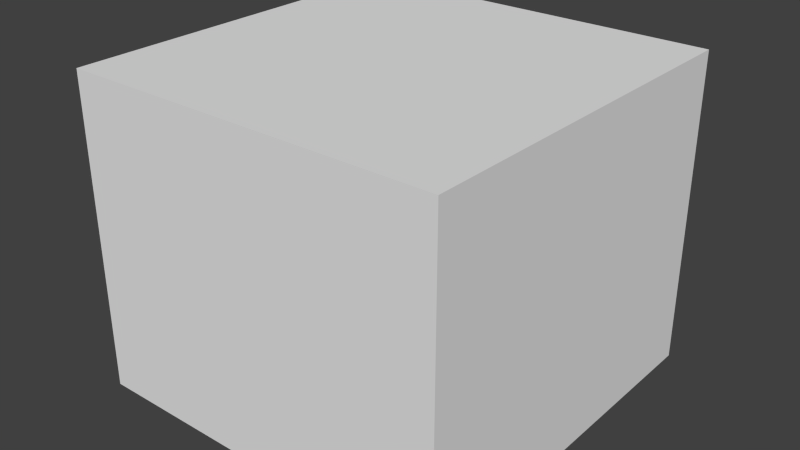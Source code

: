 # Source: busxcvrpanel.blend  (saved by Blender 2.67.0; exported with 4.5.12 LTS)
import bpy
from mathutils import Matrix  # noqa: F401  (used for matrix-valued properties, if any)

bpy.ops.wm.read_factory_settings(use_empty=True)
scene = bpy.context.scene
scene.name = 'Scene'

# ---- collections
col_collection_1 = bpy.data.collections.new('Collection 1'); scene.collection.children.link(col_collection_1)

# ---- world
world_world = bpy.data.worlds.new('World'); scene.world = world_world
world_world.color = (0.05088, 0.05088, 0.05088)
world_world.use_sun_shadow = False
world_world.sun_shadow_jitter_overblur = 0.0
world_world.cycles.sampling_method = 'MANUAL'
world_world.cycles.sample_map_resolution = 256

# ---- meshes
me_panel = bpy.data.meshes.new('panel')
me_panel.from_pydata([(-1.0, -1.0, -3.998), (-1.0, 1.0, -3.998), (1.0, 1.0, -3.998), (1.0, -1.0, -3.998), (-1.0, -1.0, 1.0), (-1.0, 1.0, 1.0), (1.0, 1.0, 1.0), (1.0, -1.0, 1.0)], [], [(4, 5, 1, 0), (5, 6, 2, 1), (6, 7, 3, 2), (7, 4, 0, 3), (7, 6, 5, 4)])
_uv = me_panel.uv_layers.new(name='UVMap')
_uv.uv.foreach_set('vector', [0.8125, 0.6875, 1.0, 0.6875, 1.0, 0.8125, 0.8125, 0.8125, 0.8125, 0.6875, 1.0, 0.6875, 1.0, 0.8125, 0.8125, 0.8125, 0.8125, 0.6875, 1.0, 0.6875, 1.0, 0.8125, 0.8125, 0.8125, 0.8125, 0.6875, 1.0, 0.6875, 1.0, 0.8125, 0.8125, 0.8125, 0.8125, 0.8125, 1.0, 0.8125, 1.0, 1.0, 0.8125, 1.0])
me_panel.use_remesh_preserve_volume = False
me_panel.use_remesh_preserve_attributes = False
me_panel.use_mirror_vertex_groups = False
me_panel.update()

# ---- objects
ob_panel = bpy.data.objects.new('panel', me_panel)

# ---- transforms, parenting, visibility, modifiers, constraints
ob_panel.location = (0.0, 1.602e-07, 0.25)
ob_panel.scale = (0.1875, 0.1875, 0.0625)
ob_panel.lineart.crease_threshold = 0.0

# ---- collection membership
col_collection_1.objects.link(ob_panel)

# ---- scene / render settings (as saved in the file)
scene.frame_start = 1; scene.frame_end = 250; scene.frame_set(1)
scene.render.engine = 'BLENDER_EEVEE_NEXT'
scene.render.image_settings.color_mode = 'RGB'
scene.render.image_settings.compression = 90
scene.render.resolution_percentage = 50
scene.render.dither_intensity = 0.0
scene.cycles.use_denoising = False
scene.cycles.samples = 10
scene.cycles.sampling_pattern = 'TABULATED_SOBOL'
scene.cycles.light_sampling_threshold = 0.0
scene.cycles.use_adaptive_sampling = False
scene.cycles.use_light_tree = False
scene.cycles.blur_glossy = 0.0
scene.cycles.volume_bounces = 1
scene.cycles.pixel_filter_type = 'GAUSSIAN'
scene.cycles.sample_clamp_indirect = 0.0
scene.view_settings.view_transform = 'Standard'
bpy.context.view_layer.update()

# ---- added for rendering (the .blend has no active camera and no usable light): camera, sun
cam_auto = bpy.data.cameras.new('AutoCamera')
cam_auto.lens = 50.0
cam_auto.sensor_width = 36.0
cam_auto.clip_end = 1000.0
ob_auto_camera = bpy.data.objects.new('AutoCamera', cam_auto)
scene.collection.objects.link(ob_auto_camera)
ob_auto_camera.location = (0.569478, -0.683374, 0.611883)
ob_auto_camera.rotation_euler = (1.09748, -7.21219e-08, 0.694738)
scene.camera = ob_auto_camera
light_auto_sun = bpy.data.lights.new('AutoSun', 'SUN')
light_auto_sun.energy = 3.0
light_auto_sun.angle = 0.0523599
ob_auto_sun = bpy.data.objects.new('AutoSun', light_auto_sun)
scene.collection.objects.link(ob_auto_sun)
ob_auto_sun.rotation_euler = (0.872665, 0.174533, 0.523599)
bpy.context.view_layer.update()
